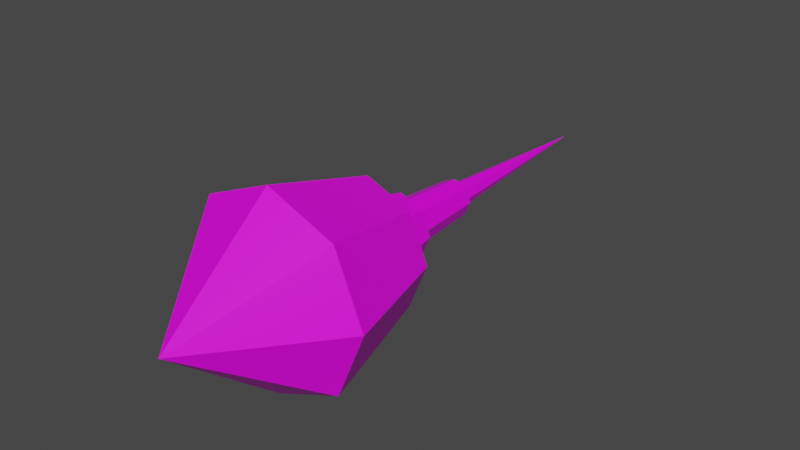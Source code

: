 # Source: shot.blend  (saved by Blender 2.83.19; exported with 4.5.12 LTS)
import bpy
from mathutils import Matrix  # noqa: F401  (used for matrix-valued properties, if any)

bpy.ops.wm.read_factory_settings(use_empty=True)
scene = bpy.context.scene
scene.name = 'Scene'

# ---- collections
col_collection = bpy.data.collections.new('Collection'); scene.collection.children.link(col_collection)

# ---- images (referenced by path relative to the original .blend; pixels are not part of the script)
import os
ASSET_DIR = os.environ.get("B2B_ASSET_DIR", "")  # directory of the original .blend (textures are referenced by path, not embedded)
HERE = os.path.dirname(os.path.abspath(__file__))  # packed textures are extracted next to this script under _unpacked/

def load_image(name, relpath, width, height, colorspace="sRGB"):
    """Load a texture the original file referenced (path relative to the .blend, or extracted next to this script)."""
    p = next((c for c in (os.path.join(HERE, relpath), os.path.join(ASSET_DIR, relpath)) if relpath and os.path.exists(c)), "")
    if p:
        img = bpy.data.images.load(p, check_existing=True)
        img.name = name
    else:  # same state as the original file: an image datablock whose file is absent (Cycles renders it pink)
        img = bpy.data.images.new(name, width, height)
        img.source = "FILE"
        img.filepath = "//" + (relpath or name)
    img.colorspace_settings.name = colorspace
    return img
img_gradient_map_png = load_image('gradient_map.png', 'gradient_map.png', 1024, 1024, 'sRGB')

# ---- materials (node trees are filled in below, after node groups)
mat_material = bpy.data.materials.new('Material')
mat_material.alpha_threshold = 0.0
mat_material.use_transparent_shadow = False
mat_material.line_color = (0.0, 0.0, 0.0, 1.0)

# ---- material node trees
mat_material.use_nodes = True; mat_material.node_tree.nodes.clear()
_N = mat_material.node_tree.nodes; _L = mat_material.node_tree.links
n0 = _N.new('ShaderNodeOutputMaterial'); n0.name = 'Material Output'; n0.location = (300, 300)
n1 = _N.new('ShaderNodeBsdfPrincipled'); n1.name = 'Principled BSDF'; n1.location = (10, 300)
n1.distribution = 'GGX'
n1.subsurface_method = 'BURLEY'
n1.inputs[2].default_value = 0.4
n1.inputs[3].default_value = 1.45
n1.inputs[27].default_value = (0.0, 0.0, 0.0, 1.0)
n1.inputs[28].default_value = 1.0
n2 = _N.new('ShaderNodeTexImage'); n2.name = 'Image Texture'; n2.location = (-469, 146)
n2.image = img_gradient_map_png
_L.new(n1.outputs[0], n0.inputs[0])
_L.new(n2.outputs[0], n1.inputs[0])
n0.is_active_output = True

# ---- world
world_world = bpy.data.worlds.new('World'); scene.world = world_world
world_world.use_nodes = True; world_world.node_tree.nodes.clear()
_N = world_world.node_tree.nodes; _L = world_world.node_tree.links
n0 = _N.new('ShaderNodeOutputWorld'); n0.name = 'World Output'; n0.location = (300, 300)
n1 = _N.new('ShaderNodeBackground'); n1.name = 'Background'; n1.location = (10, 300)
n1.inputs[0].default_value = (0.05088, 0.05088, 0.05088, 1.0)
_L.new(n1.outputs[0], n0.inputs[0])
n0.is_active_output = True
world_world.color = (0.05088, 0.05088, 0.05088)
world_world.use_sun_shadow = False
world_world.sun_shadow_jitter_overblur = 0.0

# ---- meshes
me_cube = bpy.data.meshes.new('Cube')
me_cube.from_pydata([(0.2137, 1.0, 0.2011), (0.2137, 1.0, -0.2263), (-2.654e-08, 1.0, -0.3148), (0.0, -1.484, 0.0), (1.909e-08, 1.0, 0.2896), (0.8868, 0.03819, 0.9047), (0.8868, 0.03819, -0.869), (-5.482e-08, 0.03819, 1.272), (5.482e-08, 0.03819, -1.236), (0.3022, 1.0, -0.01258), (1.254, 0.03819, 0.01785), (0.8474, 1.541, -0.0001117), (0.5992, 1.541, -0.5993), (0.0, 1.541, 0.8473), (0.5992, 1.541, 0.5991), (0.0, 1.541, -0.8475), (0.0, 5.671, 0.0), (0.4065, 1.271, -0.4128), (0.5748, 1.271, -0.006347), (0.4065, 1.271, 0.4001), (9.546e-09, 1.271, 0.5685), (-1.327e-08, 1.271, -0.5812), (0.3095, 2.108, -0.3159), (0.4377, 2.108, -0.006347), (0.3095, 2.108, 0.3032), (2.286e-08, 2.108, 0.4314), (-1.541e-08, 2.108, -0.4441), (0.2712, 1.081, -0.2819), (0.2712, 1.081, 0.2605), (0.0, 1.081, -0.3942), (0.3835, 1.081, -0.01072), (0.0, 1.081, 0.3728), (0.1702, 3.148, -0.1809), (0.1702, 3.148, 0.1595), (-8.659e-09, 3.148, -0.2514), (0.2407, 3.148, -0.01072), (1.238e-08, 3.148, 0.23)], [], [(8, 6, 3), (4, 0, 16), (5, 7, 3), (10, 5, 3), (14, 13, 7, 5), (11, 14, 5, 10), (15, 12, 6, 8), (12, 11, 10, 6), (6, 10, 3), (0, 9, 16), (17, 18, 11, 12), (19, 20, 13, 14), (21, 17, 12, 15), (18, 19, 14, 11), (1, 2, 16), (9, 1, 16), (30, 28, 19, 18), (29, 27, 17, 21), (28, 31, 20, 19), (27, 30, 18, 17), (19, 20, 25, 24), (18, 19, 24, 23), (17, 18, 23, 22), (21, 17, 22, 26), (1, 9, 30, 27), (0, 4, 31, 28), (2, 1, 27, 29), (9, 0, 28, 30), (29, 27, 32, 34), (27, 30, 35, 32), (30, 28, 33, 35), (28, 31, 36, 33)])
_uv = me_cube.uv_layers.new(name='UVMap')
_uv.uv.foreach_set('vector', [0.19, 0.6932, 0.1982, 0.6932, 0.2176, 0.7483, 0.2264, 0.7462, 0.2243, 0.7462, 0.2195, 0.6347, 0.2379, 0.6932, 0.2461, 0.6932, 0.2176, 0.7483, 0.218, 0.6932, 0.2379, 0.6932, 0.2176, 0.7483, 0.231, 0.6388, 0.2366, 0.6388, 0.2461, 0.6932, 0.2379, 0.6932, 0.2176, 0.6388, 0.231, 0.6388, 0.2379, 0.6932, 0.218, 0.6932, 0.1987, 0.6388, 0.2042, 0.6388, 0.1982, 0.6932, 0.19, 0.6932, 0.2042, 0.6388, 0.2176, 0.6388, 0.218, 0.6932, 0.1982, 0.6932, 0.1982, 0.6932, 0.218, 0.6932, 0.2176, 0.7483, 0.2243, 0.7462, 0.2192, 0.7462, 0.2195, 0.6347, 0.205, 0.7384, 0.2183, 0.7384, 0.2185, 0.724, 0.199, 0.724, 0.2315, 0.7384, 0.237, 0.7384, 0.246, 0.724, 0.2379, 0.724, 0.1996, 0.7384, 0.205, 0.7384, 0.199, 0.724, 0.1909, 0.724, 0.2183, 0.7384, 0.2315, 0.7384, 0.2379, 0.724, 0.2185, 0.724, 0.2141, 0.7462, 0.212, 0.7462, 0.2195, 0.6347, 0.2192, 0.7462, 0.2141, 0.7462, 0.2195, 0.6347, 0.2181, 0.739, 0.2315, 0.739, 0.2384, 0.7301, 0.2184, 0.7301, 0.1992, 0.739, 0.2048, 0.739, 0.1983, 0.7301, 0.19, 0.7301, 0.2315, 0.739, 0.237, 0.739, 0.2467, 0.7301, 0.2384, 0.7301, 0.2048, 0.739, 0.2181, 0.739, 0.2184, 0.7301, 0.1983, 0.7301, 0.2315, 0.7384, 0.237, 0.7384, 0.2325, 0.6938, 0.2283, 0.6938, 0.2183, 0.7384, 0.2315, 0.7384, 0.2283, 0.6938, 0.2183, 0.6938, 0.205, 0.7384, 0.2183, 0.7384, 0.2183, 0.6938, 0.2082, 0.6938, 0.1996, 0.7384, 0.205, 0.7384, 0.2082, 0.6938, 0.204, 0.6938, 0.2141, 0.7462, 0.2192, 0.7462, 0.2193, 0.7443, 0.2128, 0.7443, 0.2243, 0.7462, 0.2264, 0.7462, 0.2284, 0.7443, 0.2257, 0.7443, 0.212, 0.7462, 0.2141, 0.7462, 0.2128, 0.7443, 0.2101, 0.7443, 0.2192, 0.7462, 0.2243, 0.7462, 0.2257, 0.7443, 0.2193, 0.7443, 0.1992, 0.739, 0.2048, 0.739, 0.2098, 0.6426, 0.2063, 0.6426, 0.2048, 0.739, 0.2181, 0.739, 0.2181, 0.6426, 0.2098, 0.6426, 0.2181, 0.739, 0.2315, 0.739, 0.2265, 0.6426, 0.2181, 0.6426, 0.2315, 0.739, 0.237, 0.739, 0.23, 0.6426, 0.2265, 0.6426])
me_cube.materials.append(mat_material)
me_cube.use_remesh_preserve_volume = False
me_cube.use_remesh_preserve_attributes = False
me_cube.use_mirror_vertex_groups = False
me_cube.update()

# ---- objects
ob_shot = bpy.data.objects.new('Shot', me_cube)

# ---- transforms, parenting, visibility, modifiers, constraints
ob_shot.location = (0.0, 0.0, 0.0)
ob_shot.lock_rotations_4d = False
ob_shot.empty_display_type = 'ARROWS'
ob_shot.lineart.crease_threshold = 0.0
_m = ob_shot.modifiers.new('Mirror', 'MIRROR')
_m.use_clip = True

# ---- collection membership
col_collection.objects.link(ob_shot)

# ---- scene / render settings (as saved in the file)
scene.frame_start = 1; scene.frame_end = 250; scene.frame_set(1)
scene.render.engine = 'BLENDER_EEVEE_NEXT'
scene.cycles.use_denoising = False
scene.cycles.samples = 128
scene.cycles.sampling_pattern = 'TABULATED_SOBOL'
scene.cycles.use_adaptive_sampling = False
scene.cycles.use_light_tree = False
scene.view_settings.view_transform = 'Filmic'
bpy.context.view_layer.update()

# ---- added for rendering (the .blend has no active camera and no usable light): camera, sun
cam_auto = bpy.data.cameras.new('AutoCamera')
cam_auto.lens = 50.0
cam_auto.sensor_width = 36.0
cam_auto.clip_end = 1000.0
ob_auto_camera = bpy.data.objects.new('AutoCamera', cam_auto)
scene.collection.objects.link(ob_auto_camera)
ob_auto_camera.location = (7.38906, -6.77327, 5.92909)
ob_auto_camera.rotation_euler = (1.09748, -7.21219e-08, 0.694738)
scene.camera = ob_auto_camera
light_auto_sun = bpy.data.lights.new('AutoSun', 'SUN')
light_auto_sun.energy = 3.0
light_auto_sun.angle = 0.0523599
ob_auto_sun = bpy.data.objects.new('AutoSun', light_auto_sun)
scene.collection.objects.link(ob_auto_sun)
ob_auto_sun.rotation_euler = (0.872665, 0.174533, 0.523599)
bpy.context.view_layer.update()
